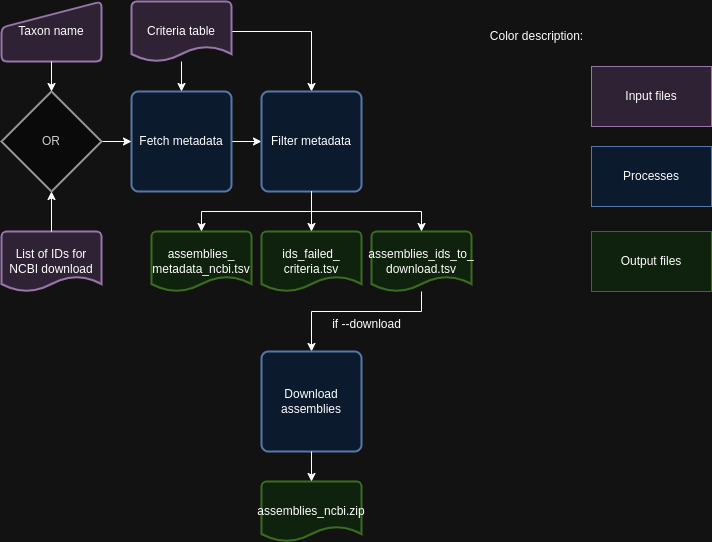

The diagram above was exported from draw.io. Its source (the exported page's mxGraphModel, read from the mxfile embedded in the PNG):
<mxGraphModel dx="1364" dy="799" grid="1" gridSize="10" guides="1" tooltips="1" connect="1" arrows="1" fold="1" page="1" pageScale="1" pageWidth="850" pageHeight="1100" math="0" shadow="0">
  <root>
    <mxCell id="0" />
    <mxCell id="1" parent="0" />
    <mxCell id="yOKKN6GtoYY8TGb_IApD-14" style="edgeStyle=orthogonalEdgeStyle;rounded=0;orthogonalLoop=1;jettySize=auto;html=1;entryX=0;entryY=0.5;entryDx=0;entryDy=0;" edge="1" parent="1" source="yOKKN6GtoYY8TGb_IApD-1" target="yOKKN6GtoYY8TGb_IApD-13">
      <mxGeometry relative="1" as="geometry" />
    </mxCell>
    <mxCell id="yOKKN6GtoYY8TGb_IApD-1" value="Fetch metadata" style="rounded=1;whiteSpace=wrap;html=1;absoluteArcSize=1;arcSize=14;strokeWidth=2;fillColor=#dae8fc;strokeColor=#6c8ebf;" vertex="1" parent="1">
      <mxGeometry x="210" y="100" width="100" height="100" as="geometry" />
    </mxCell>
    <mxCell id="yOKKN6GtoYY8TGb_IApD-6" style="edgeStyle=orthogonalEdgeStyle;rounded=0;orthogonalLoop=1;jettySize=auto;html=1;entryX=0;entryY=0.5;entryDx=0;entryDy=0;" edge="1" parent="1" source="yOKKN6GtoYY8TGb_IApD-5" target="yOKKN6GtoYY8TGb_IApD-1">
      <mxGeometry relative="1" as="geometry" />
    </mxCell>
    <mxCell id="yOKKN6GtoYY8TGb_IApD-5" value="OR" style="strokeWidth=2;html=1;shape=mxgraph.flowchart.decision;whiteSpace=wrap;fillColor=#f5f5f5;fontColor=#333333;strokeColor=#666666;" vertex="1" parent="1">
      <mxGeometry x="80" y="100" width="100" height="100" as="geometry" />
    </mxCell>
    <mxCell id="yOKKN6GtoYY8TGb_IApD-8" style="edgeStyle=orthogonalEdgeStyle;rounded=0;orthogonalLoop=1;jettySize=auto;html=1;entryX=0.5;entryY=0;entryDx=0;entryDy=0;" edge="1" parent="1" source="yOKKN6GtoYY8TGb_IApD-7" target="yOKKN6GtoYY8TGb_IApD-1">
      <mxGeometry relative="1" as="geometry" />
    </mxCell>
    <mxCell id="yOKKN6GtoYY8TGb_IApD-16" style="edgeStyle=orthogonalEdgeStyle;rounded=0;orthogonalLoop=1;jettySize=auto;html=1;exitX=1;exitY=0.5;exitDx=0;exitDy=0;exitPerimeter=0;entryX=0.5;entryY=0;entryDx=0;entryDy=0;" edge="1" parent="1" source="yOKKN6GtoYY8TGb_IApD-7" target="yOKKN6GtoYY8TGb_IApD-13">
      <mxGeometry relative="1" as="geometry" />
    </mxCell>
    <mxCell id="yOKKN6GtoYY8TGb_IApD-7" value="Criteria table" style="strokeWidth=2;html=1;shape=mxgraph.flowchart.document2;whiteSpace=wrap;size=0.25;fillColor=#e1d5e7;strokeColor=#9673a6;" vertex="1" parent="1">
      <mxGeometry x="210" y="10" width="100" height="60" as="geometry" />
    </mxCell>
    <mxCell id="yOKKN6GtoYY8TGb_IApD-9" value="Taxon name" style="html=1;strokeWidth=2;shape=manualInput;whiteSpace=wrap;rounded=1;size=26;arcSize=11;fillColor=#e1d5e7;strokeColor=#9673a6;" vertex="1" parent="1">
      <mxGeometry x="80" y="10" width="100" height="60" as="geometry" />
    </mxCell>
    <mxCell id="yOKKN6GtoYY8TGb_IApD-10" style="edgeStyle=orthogonalEdgeStyle;rounded=0;orthogonalLoop=1;jettySize=auto;html=1;entryX=0.5;entryY=0;entryDx=0;entryDy=0;entryPerimeter=0;" edge="1" parent="1" source="yOKKN6GtoYY8TGb_IApD-9" target="yOKKN6GtoYY8TGb_IApD-5">
      <mxGeometry relative="1" as="geometry" />
    </mxCell>
    <mxCell id="yOKKN6GtoYY8TGb_IApD-11" value="List of IDs for NCBI download" style="strokeWidth=2;html=1;shape=mxgraph.flowchart.document2;whiteSpace=wrap;size=0.25;fillColor=#e1d5e7;strokeColor=#9673a6;" vertex="1" parent="1">
      <mxGeometry x="80" y="240" width="100" height="60" as="geometry" />
    </mxCell>
    <mxCell id="yOKKN6GtoYY8TGb_IApD-12" style="edgeStyle=orthogonalEdgeStyle;rounded=0;orthogonalLoop=1;jettySize=auto;html=1;entryX=0.5;entryY=1;entryDx=0;entryDy=0;entryPerimeter=0;" edge="1" parent="1" source="yOKKN6GtoYY8TGb_IApD-11" target="yOKKN6GtoYY8TGb_IApD-5">
      <mxGeometry relative="1" as="geometry" />
    </mxCell>
    <mxCell id="yOKKN6GtoYY8TGb_IApD-13" value="Filter metadata" style="rounded=1;whiteSpace=wrap;html=1;absoluteArcSize=1;arcSize=14;strokeWidth=2;fillColor=#dae8fc;strokeColor=#6c8ebf;" vertex="1" parent="1">
      <mxGeometry x="340" y="100" width="100" height="100" as="geometry" />
    </mxCell>
    <mxCell id="yOKKN6GtoYY8TGb_IApD-17" value="assemblies_&lt;div&gt;metadata_ncbi.tsv&lt;/div&gt;" style="strokeWidth=2;html=1;shape=mxgraph.flowchart.document2;whiteSpace=wrap;size=0.25;fillColor=#d5e8d4;strokeColor=#82b366;" vertex="1" parent="1">
      <mxGeometry x="230" y="240" width="100" height="60" as="geometry" />
    </mxCell>
    <mxCell id="yOKKN6GtoYY8TGb_IApD-25" style="edgeStyle=orthogonalEdgeStyle;rounded=0;orthogonalLoop=1;jettySize=auto;html=1;entryX=0.5;entryY=0;entryDx=0;entryDy=0;" edge="1" parent="1" source="yOKKN6GtoYY8TGb_IApD-19" target="yOKKN6GtoYY8TGb_IApD-24">
      <mxGeometry relative="1" as="geometry">
        <Array as="points">
          <mxPoint x="500" y="320" />
          <mxPoint x="390" y="320" />
        </Array>
      </mxGeometry>
    </mxCell>
    <mxCell id="yOKKN6GtoYY8TGb_IApD-19" value="assemblies_ids_to_&lt;div&gt;download.tsv&lt;/div&gt;" style="strokeWidth=2;html=1;shape=mxgraph.flowchart.document2;whiteSpace=wrap;size=0.25;fillColor=#d5e8d4;strokeColor=#82b366;" vertex="1" parent="1">
      <mxGeometry x="450" y="240" width="100" height="60" as="geometry" />
    </mxCell>
    <mxCell id="yOKKN6GtoYY8TGb_IApD-20" style="edgeStyle=orthogonalEdgeStyle;rounded=0;orthogonalLoop=1;jettySize=auto;html=1;entryX=0.5;entryY=0;entryDx=0;entryDy=0;entryPerimeter=0;" edge="1" parent="1" source="yOKKN6GtoYY8TGb_IApD-13" target="yOKKN6GtoYY8TGb_IApD-19">
      <mxGeometry relative="1" as="geometry">
        <Array as="points">
          <mxPoint x="390" y="220" />
          <mxPoint x="500" y="220" />
        </Array>
      </mxGeometry>
    </mxCell>
    <mxCell id="yOKKN6GtoYY8TGb_IApD-21" value="ids_failed_&lt;div&gt;criteria.tsv&lt;/div&gt;" style="strokeWidth=2;html=1;shape=mxgraph.flowchart.document2;whiteSpace=wrap;size=0.25;fillColor=#d5e8d4;strokeColor=#82b366;" vertex="1" parent="1">
      <mxGeometry x="340" y="240" width="100" height="60" as="geometry" />
    </mxCell>
    <mxCell id="yOKKN6GtoYY8TGb_IApD-22" style="edgeStyle=orthogonalEdgeStyle;rounded=0;orthogonalLoop=1;jettySize=auto;html=1;entryX=0.5;entryY=0;entryDx=0;entryDy=0;entryPerimeter=0;" edge="1" parent="1" source="yOKKN6GtoYY8TGb_IApD-13" target="yOKKN6GtoYY8TGb_IApD-21">
      <mxGeometry relative="1" as="geometry" />
    </mxCell>
    <mxCell id="yOKKN6GtoYY8TGb_IApD-23" style="edgeStyle=orthogonalEdgeStyle;rounded=0;orthogonalLoop=1;jettySize=auto;html=1;entryX=0.5;entryY=0;entryDx=0;entryDy=0;entryPerimeter=0;" edge="1" parent="1" source="yOKKN6GtoYY8TGb_IApD-13" target="yOKKN6GtoYY8TGb_IApD-17">
      <mxGeometry relative="1" as="geometry">
        <Array as="points">
          <mxPoint x="390" y="220" />
          <mxPoint x="280" y="220" />
        </Array>
      </mxGeometry>
    </mxCell>
    <mxCell id="yOKKN6GtoYY8TGb_IApD-24" value="Download assemblies" style="rounded=1;whiteSpace=wrap;html=1;absoluteArcSize=1;arcSize=14;strokeWidth=2;fillColor=#dae8fc;strokeColor=#6c8ebf;" vertex="1" parent="1">
      <mxGeometry x="340" y="360" width="100" height="100" as="geometry" />
    </mxCell>
    <mxCell id="yOKKN6GtoYY8TGb_IApD-26" value="if&amp;nbsp;--download" style="text;html=1;align=center;verticalAlign=middle;resizable=0;points=[];autosize=1;strokeColor=none;fillColor=none;" vertex="1" parent="1">
      <mxGeometry x="400" y="318" width="90" height="30" as="geometry" />
    </mxCell>
    <mxCell id="yOKKN6GtoYY8TGb_IApD-27" value="assemblies_ncbi.zip" style="strokeWidth=2;html=1;shape=mxgraph.flowchart.document2;whiteSpace=wrap;size=0.25;fillColor=#d5e8d4;strokeColor=#82b366;" vertex="1" parent="1">
      <mxGeometry x="340" y="490" width="100" height="60" as="geometry" />
    </mxCell>
    <mxCell id="yOKKN6GtoYY8TGb_IApD-28" style="edgeStyle=orthogonalEdgeStyle;rounded=0;orthogonalLoop=1;jettySize=auto;html=1;entryX=0.5;entryY=0;entryDx=0;entryDy=0;entryPerimeter=0;" edge="1" parent="1" source="yOKKN6GtoYY8TGb_IApD-24" target="yOKKN6GtoYY8TGb_IApD-27">
      <mxGeometry relative="1" as="geometry" />
    </mxCell>
    <mxCell id="yOKKN6GtoYY8TGb_IApD-29" value="Processes" style="rounded=0;whiteSpace=wrap;html=1;fillColor=#dae8fc;strokeColor=#6c8ebf;" vertex="1" parent="1">
      <mxGeometry x="670" y="155" width="120" height="60" as="geometry" />
    </mxCell>
    <mxCell id="yOKKN6GtoYY8TGb_IApD-31" value="Input files" style="rounded=0;whiteSpace=wrap;html=1;fillColor=#e1d5e7;strokeColor=#9673a6;" vertex="1" parent="1">
      <mxGeometry x="670" y="75" width="120" height="60" as="geometry" />
    </mxCell>
    <mxCell id="yOKKN6GtoYY8TGb_IApD-32" value="Output files" style="rounded=0;whiteSpace=wrap;html=1;fillColor=#d5e8d4;strokeColor=#82b366;" vertex="1" parent="1">
      <mxGeometry x="670" y="240" width="120" height="60" as="geometry" />
    </mxCell>
    <mxCell id="yOKKN6GtoYY8TGb_IApD-33" value="Color description:" style="text;html=1;align=center;verticalAlign=middle;resizable=0;points=[];autosize=1;strokeColor=none;fillColor=none;" vertex="1" parent="1">
      <mxGeometry x="560" y="30" width="110" height="30" as="geometry" />
    </mxCell>
  </root>
</mxGraphModel>